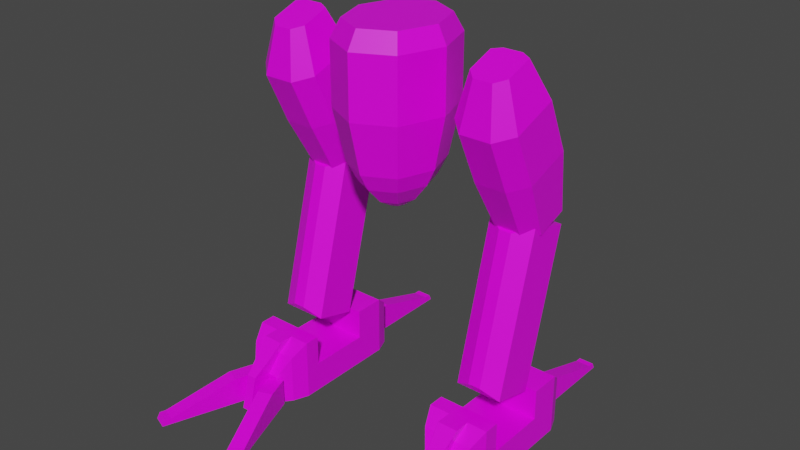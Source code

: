 # Source: mech_legs2.blend  (saved by Blender 2.92.15; exported with 4.5.12 LTS)
import bpy
from mathutils import Matrix  # noqa: F401  (used for matrix-valued properties, if any)

bpy.ops.wm.read_factory_settings(use_empty=True)
scene = bpy.context.scene
scene.name = 'Scene'

# ---- collections
col_legs8 = bpy.data.collections.new('legs8'); scene.collection.children.link(col_legs8)
col_frame = bpy.data.collections.new('Frame'); scene.collection.children.link(col_frame)

# ---- images (referenced by path relative to the original .blend; pixels are not part of the script)
import os
ASSET_DIR = os.environ.get("B2B_ASSET_DIR", "")  # directory of the original .blend (textures are referenced by path, not embedded)
HERE = os.path.dirname(os.path.abspath(__file__))  # packed textures are extracted next to this script under _unpacked/

def load_image(name, relpath, width, height, colorspace="sRGB"):
    """Load a texture the original file referenced (path relative to the .blend, or extracted next to this script)."""
    p = next((c for c in (os.path.join(HERE, relpath), os.path.join(ASSET_DIR, relpath)) if relpath and os.path.exists(c)), "")
    if p:
        img = bpy.data.images.load(p, check_existing=True)
        img.name = name
    else:  # same state as the original file: an image datablock whose file is absent (Cycles renders it pink)
        img = bpy.data.images.new(name, width, height)
        img.source = "FILE"
        img.filepath = "//" + (relpath or name)
    img.colorspace_settings.name = colorspace
    return img
img_palette4_gradient_png = load_image('palette4_gradient.png', 'palette4_gradient.png', 1024, 1024, 'sRGB')

# ---- materials (node trees are filled in below, after node groups)
mat_mat_hip = bpy.data.materials.new('mat_hip')
mat_mat_hip.alpha_threshold = 0.0
mat_mat_hip.use_backface_culling = True
mat_mat_hip.use_transparent_shadow = False
mat_mat_hip.line_color = (0.0, 0.0, 0.0, 1.0)
mat_mat_legup = bpy.data.materials.new('mat_legup')
mat_mat_legup.alpha_threshold = 0.0
mat_mat_legup.use_backface_culling = True
mat_mat_legup.use_transparent_shadow = False
mat_mat_legup.line_color = (0.0, 0.0, 0.0, 1.0)
mat_mat_leglow = bpy.data.materials.new('mat_leglow')
mat_mat_leglow.alpha_threshold = 0.0
mat_mat_leglow.use_backface_culling = True
mat_mat_leglow.use_transparent_shadow = False
mat_mat_leglow.line_color = (0.0, 0.0, 0.0, 1.0)
mat_mat_foot = bpy.data.materials.new('mat_foot')
mat_mat_foot.alpha_threshold = 0.0
mat_mat_foot.use_backface_culling = True
mat_mat_foot.use_transparent_shadow = False
mat_mat_foot.line_color = (0.0, 0.0, 0.0, 1.0)

# ---- material node trees
mat_mat_hip.use_nodes = True; mat_mat_hip.node_tree.nodes.clear()
_N = mat_mat_hip.node_tree.nodes; _L = mat_mat_hip.node_tree.links
n0 = _N.new('ShaderNodeOutputMaterial'); n0.name = 'Material Output'; n0.location = (300, 300)
n1 = _N.new('ShaderNodeBsdfPrincipled'); n1.name = 'Principled BSDF'; n1.location = (10, 300)
n1.distribution = 'GGX'
n1.subsurface_method = 'BURLEY'
n1.inputs[2].default_value = 0.4
n1.inputs[3].default_value = 1.45
n1.inputs[27].default_value = (0.0, 0.0, 0.0, 1.0)
n1.inputs[28].default_value = 1.0
n2 = _N.new('ShaderNodeTexImage'); n2.name = 'Image Texture.001'; n2.location = (-254, 300)
n2.image = img_palette4_gradient_png
n2.interpolation = 'Closest'
_L.new(n1.outputs[0], n0.inputs[0])
_L.new(n2.outputs[0], n1.inputs[0])
n0.is_active_output = True
mat_mat_legup.use_nodes = True; mat_mat_legup.node_tree.nodes.clear()
_N = mat_mat_legup.node_tree.nodes; _L = mat_mat_legup.node_tree.links
n0 = _N.new('ShaderNodeOutputMaterial'); n0.name = 'Material Output'; n0.location = (300, 300)
n1 = _N.new('ShaderNodeBsdfPrincipled'); n1.name = 'Principled BSDF'; n1.location = (10, 300)
n1.distribution = 'GGX'
n1.subsurface_method = 'BURLEY'
n1.inputs[2].default_value = 0.4
n1.inputs[3].default_value = 1.45
n1.inputs[27].default_value = (0.0, 0.0, 0.0, 1.0)
n1.inputs[28].default_value = 1.0
n2 = _N.new('ShaderNodeTexImage'); n2.name = 'Image Texture.001'; n2.location = (-254, 300)
n2.image = img_palette4_gradient_png
n2.interpolation = 'Closest'
_L.new(n1.outputs[0], n0.inputs[0])
_L.new(n2.outputs[0], n1.inputs[0])
n0.is_active_output = True
mat_mat_leglow.use_nodes = True; mat_mat_leglow.node_tree.nodes.clear()
_N = mat_mat_leglow.node_tree.nodes; _L = mat_mat_leglow.node_tree.links
n0 = _N.new('ShaderNodeOutputMaterial'); n0.name = 'Material Output'; n0.location = (300, 300)
n1 = _N.new('ShaderNodeBsdfPrincipled'); n1.name = 'Principled BSDF'; n1.location = (10, 300)
n1.distribution = 'GGX'
n1.subsurface_method = 'BURLEY'
n1.inputs[2].default_value = 0.4
n1.inputs[3].default_value = 1.45
n1.inputs[27].default_value = (0.0, 0.0, 0.0, 1.0)
n1.inputs[28].default_value = 1.0
n2 = _N.new('ShaderNodeTexImage'); n2.name = 'Image Texture.001'; n2.location = (-254, 300)
n2.image = img_palette4_gradient_png
n2.interpolation = 'Closest'
_L.new(n1.outputs[0], n0.inputs[0])
_L.new(n2.outputs[0], n1.inputs[0])
n0.is_active_output = True
mat_mat_foot.use_nodes = True; mat_mat_foot.node_tree.nodes.clear()
_N = mat_mat_foot.node_tree.nodes; _L = mat_mat_foot.node_tree.links
n0 = _N.new('ShaderNodeOutputMaterial'); n0.name = 'Material Output'; n0.location = (300, 300)
n1 = _N.new('ShaderNodeBsdfPrincipled'); n1.name = 'Principled BSDF'; n1.location = (10, 300)
n1.distribution = 'GGX'
n1.subsurface_method = 'BURLEY'
n1.inputs[2].default_value = 0.4
n1.inputs[3].default_value = 1.45
n1.inputs[27].default_value = (0.0, 0.0, 0.0, 1.0)
n1.inputs[28].default_value = 1.0
n2 = _N.new('ShaderNodeTexImage'); n2.name = 'Image Texture.001'; n2.location = (-254, 300)
n2.image = img_palette4_gradient_png
n2.interpolation = 'Closest'
_L.new(n1.outputs[0], n0.inputs[0])
_L.new(n2.outputs[0], n1.inputs[0])
n0.is_active_output = True

# ---- world
world_world = bpy.data.worlds.new('World'); scene.world = world_world
world_world.use_nodes = True; world_world.node_tree.nodes.clear()
_N = world_world.node_tree.nodes; _L = world_world.node_tree.links
n0 = _N.new('ShaderNodeOutputWorld'); n0.name = 'World Output'; n0.location = (300, 300)
n1 = _N.new('ShaderNodeBackground'); n1.name = 'Background'; n1.location = (10, 300)
n1.inputs[0].default_value = (0.05088, 0.05088, 0.05088, 1.0)
_L.new(n1.outputs[0], n0.inputs[0])
n0.is_active_output = True
world_world.color = (0.05088, 0.05088, 0.05088)
world_world.use_sun_shadow = False
world_world.sun_shadow_jitter_overblur = 0.0

# ---- meshes
me_root = bpy.data.meshes.new('root')
me_root.from_pydata([(8.568e-09, 0.118, 0.1448), (-0.09899, 0.06879, 0.1448), (-0.14, -0.05, 0.1448), (-0.09899, -0.1688, 0.1448), (2.081e-08, -0.218, 0.1448), (0.09899, -0.1688, 0.1448), (0.14, -0.05, 0.1448), (0.09899, 0.06879, 0.1448), (8.881e-09, 0.1516, 0.08875), (-0.1188, 0.09255, 0.08875), (-0.168, -0.05, 0.08875), (-0.1188, -0.1926, 0.08875), (2.357e-08, -0.2516, 0.08875), (0.1188, -0.1926, 0.08875), (0.168, -0.05, 0.08875), (0.1188, 0.09255, 0.08875), (-8.716e-08, 0.1516, -0.1072), (-0.1188, 0.09255, -0.1072), (-0.168, -0.05, -0.1072), (-0.1188, -0.1926, -0.1072), (-7.247e-08, -0.2516, -0.1072), (0.1188, -0.1926, -0.1072), (0.168, -0.05, -0.1072), (0.1188, 0.09255, -0.1072), (-1.326e-07, 0.1113, -0.2753), (-0.09504, 0.06404, -0.2753), (-0.1344, -0.05, -0.2753), (-0.09504, -0.164, -0.2753), (-1.208e-07, -0.2113, -0.2753), (0.09504, -0.164, -0.2753), (0.1344, -0.05, -0.2753), (0.09504, 0.06404, -0.2753), (-1.403e-07, 0.07902, -0.3312), (-0.07603, 0.04123, -0.3312), (-0.1075, -0.05, -0.3312), (-0.07603, -0.1412, -0.3312), (-1.309e-07, -0.179, -0.3312), (0.07603, -0.1412, -0.3312), (0.1075, -0.05, -0.3312), (0.07603, 0.04123, -0.3312), (-1.528e-07, 0.02741, -0.3873), (-0.04562, 0.00474, -0.3873), (-0.06451, -0.05, -0.3873), (-0.04562, -0.1047, -0.3873), (-1.471e-07, -0.1274, -0.3873), (0.04562, -0.1047, -0.3873), (0.06451, -0.05, -0.3873), (0.04562, 0.00474, -0.3873), (-1.784e-07, -0.01903, -0.4152), (-0.01825, -0.0281, -0.4152), (-0.0258, -0.05, -0.4152), (-0.01825, -0.0719, -0.4152), (-1.762e-07, -0.08097, -0.4152), (0.01825, -0.0719, -0.4152), (0.0258, -0.05, -0.4152), (0.01825, -0.0281, -0.4152), (0.38, -0.01061, 0.1079), (0.32, -0.01061, 0.1079), (0.29, -0.0247, 0.1028), (0.29, -0.1122, 0.0709), (0.32, -0.1404, 0.06064), (0.38, -0.1404, 0.06064), (0.41, -0.1122, 0.0709), (0.41, -0.0247, 0.1028), (0.4, 0.05265, -0.007436), (0.3, 0.05265, -0.007436), (0.25, 0.02916, -0.01599), (0.25, -0.1194, -0.07007), (0.3, -0.1664, -0.08717), (0.4, -0.1664, -0.08717), (0.45, -0.1194, -0.07007), (0.45, 0.02916, -0.01599), (0.4, 0.1284, -0.1735), (0.3, 0.1284, -0.1735), (0.25, 0.1049, -0.1821), (0.25, -0.04162, -0.2354), (0.3, -0.08861, -0.2525), (0.4, -0.08861, -0.2525), (0.45, -0.04162, -0.2354), (0.45, 0.1049, -0.1821), (0.39, 0.1734, -0.3785), (0.31, 0.1734, -0.3785), (0.27, 0.1546, -0.3854), (0.27, 0.05301, -0.4223), (0.31, 0.01542, -0.436), (0.39, 0.01542, -0.436), (0.43, 0.05301, -0.4223), (0.43, 0.1546, -0.3854), (0.425, 0.02811, -0.3956), (0.33, -0.007593, -0.4129), (0.37, 0.1856, -0.4647), (0.275, 0.1633, -0.4318), (0.425, 0.1633, -0.4318), (0.33, 0.1856, -0.4647), (0.37, -0.007593, -0.4129), (0.275, 0.02811, -0.3956), (0.425, -0.1065, -0.8978), (0.33, -0.1287, -0.865), (0.37, 0.06446, -0.9167), (0.275, 0.02876, -0.9341), (0.425, 0.02876, -0.9341), (0.33, 0.06446, -0.9167), (0.37, -0.1287, -0.865), (0.275, -0.1065, -0.8978), (0.25, 0.1494, -1.135), (0.45, 0.1494, -1.135), (0.25, 0.1494, -0.9352), (0.45, 0.1494, -0.9352), (0.25, -0.2006, -1.135), (0.45, -0.2006, -1.135), (0.25, -0.2006, -0.9352), (0.45, -0.2006, -0.9352), (0.27, 0.1994, -1.135), (0.43, 0.1994, -1.135), (0.27, 0.1994, -0.9752), (0.43, 0.1994, -0.9752), (0.27, -0.2506, -1.135), (0.43, -0.2506, -1.135), (0.27, -0.2506, -0.9752), (0.43, -0.2506, -0.9752), (0.25, 0.04937, -0.9352), (0.25, -0.1506, -0.9352), (0.45, -0.1506, -0.9352), (0.45, 0.04937, -0.9352), (0.45, 0.04937, -1.135), (0.45, -0.1506, -1.135), (0.25, -0.1506, -1.135), (0.25, 0.04937, -1.135), (0.302, -0.2899, -1.135), (0.398, -0.2899, -1.135), (0.302, -0.2899, -1.039), (0.398, -0.2899, -1.039), (0.3833, -0.2006, -0.9352), (0.3167, -0.2006, -0.9352), (0.3767, -0.2506, -0.9752), (0.3233, -0.2506, -0.9752), (0.334, -0.2899, -1.135), (0.366, -0.2899, -1.135), (0.366, -0.2899, -1.039), (0.334, -0.2899, -1.039), (0.3833, -0.2506, -0.9352), (0.3167, -0.2506, -0.9352), (0.3767, -0.2906, -0.9752), (0.3233, -0.2906, -0.9752), (0.334, -0.3806, -1.135), (0.366, -0.3806, -1.135), (0.366, -0.3506, -1.025), (0.334, -0.3506, -1.025), (0.25, 0.04937, -1.035), (0.25, -0.1506, -1.035), (0.45, 0.04937, -1.035), (0.45, -0.1506, -1.035), (0.375, 0.2, -1.135), (0.325, 0.2, -1.135), (0.375, 0.2, -1.045), (0.325, 0.2, -1.045), (0.5227, -0.564, -1.135), (0.4825, -0.5999, -1.115), (0.5295, -0.5828, -1.115), (0.5329, -0.5922, -1.135), (0.375, 0.28, -1.045), (0.486, -0.6093, -1.135), (0.4474, -0.3572, -1.135), (0.4474, -0.3572, -1.045), (0.4004, -0.3743, -1.045), (0.325, 0.28, -1.045), (0.325, 0.28, -1.135), (0.375, 0.53, -1.135), (0.325, 0.53, -1.135), (0.325, 0.52, -1.115), (0.375, 0.52, -1.115), (0.325, 0.5, -1.135), (0.325, 0.5, -1.115), (0.375, 0.5, -1.115), (0.375, 0.5, -1.135), (0.375, 0.28, -1.135), (0.5227, -0.564, -1.115), (0.4757, -0.5811, -1.115), (0.4757, -0.5811, -1.135), (0.4004, -0.3743, -1.135), (0.2243, -0.5811, -1.135), (0.1705, -0.5828, -1.115), (0.2175, -0.5999, -1.115), (0.214, -0.6093, -1.135), (0.1671, -0.5922, -1.135), (0.2996, -0.3743, -1.135), (0.2996, -0.3743, -1.045), (0.2526, -0.3572, -1.045), (0.2243, -0.5811, -1.115), (0.1773, -0.564, -1.115), (0.1773, -0.564, -1.135), (0.2526, -0.3572, -1.135), (0.2799, -0.2821, -1.135), (0.3269, -0.2992, -1.135), (0.2799, -0.2821, -1.045), (0.3269, -0.2992, -1.045), (0.4201, -0.2821, -1.045), (0.3731, -0.2992, -1.045), (0.4201, -0.2821, -1.135), (0.3731, -0.2992, -1.135), (-0.32, -0.01061, 0.1079), (-0.38, -0.01061, 0.1079), (-0.41, -0.0247, 0.1028), (-0.41, -0.1122, 0.0709), (-0.38, -0.1404, 0.06064), (-0.32, -0.1404, 0.06064), (-0.29, -0.1122, 0.0709), (-0.29, -0.0247, 0.1028), (-0.3, 0.05265, -0.007436), (-0.4, 0.05265, -0.007436), (-0.45, 0.02916, -0.01599), (-0.45, -0.1194, -0.07007), (-0.4, -0.1664, -0.08717), (-0.3, -0.1664, -0.08717), (-0.25, -0.1194, -0.07007), (-0.25, 0.02916, -0.01599), (-0.3, 0.1284, -0.1735), (-0.4, 0.1284, -0.1735), (-0.45, 0.1049, -0.1821), (-0.45, -0.04162, -0.2354), (-0.4, -0.08861, -0.2525), (-0.3, -0.08861, -0.2525), (-0.25, -0.04162, -0.2354), (-0.25, 0.1049, -0.1821), (-0.31, 0.1734, -0.3785), (-0.39, 0.1734, -0.3785), (-0.43, 0.1546, -0.3854), (-0.43, 0.05301, -0.4223), (-0.39, 0.01542, -0.436), (-0.31, 0.01542, -0.436), (-0.27, 0.05301, -0.4223), (-0.27, 0.1546, -0.3854), (-0.275, 0.02811, -0.3956), (-0.37, -0.007593, -0.4129), (-0.33, 0.1856, -0.4647), (-0.425, 0.1633, -0.4318), (-0.275, 0.1633, -0.4318), (-0.37, 0.1856, -0.4647), (-0.33, -0.007593, -0.4129), (-0.425, 0.02811, -0.3956), (-0.275, -0.1065, -0.8978), (-0.37, -0.1287, -0.865), (-0.33, 0.06446, -0.9167), (-0.425, 0.02876, -0.9341), (-0.275, 0.02876, -0.9341), (-0.37, 0.06446, -0.9167), (-0.33, -0.1287, -0.865), (-0.425, -0.1065, -0.8978), (-0.45, 0.1494, -1.135), (-0.25, 0.1494, -1.135), (-0.45, 0.1494, -0.9352), (-0.25, 0.1494, -0.9352), (-0.45, -0.2006, -1.135), (-0.25, -0.2006, -1.135), (-0.45, -0.2006, -0.9352), (-0.25, -0.2006, -0.9352), (-0.43, 0.1994, -1.135), (-0.27, 0.1994, -1.135), (-0.43, 0.1994, -0.9752), (-0.27, 0.1994, -0.9752), (-0.43, -0.2506, -1.135), (-0.27, -0.2506, -1.135), (-0.43, -0.2506, -0.9752), (-0.27, -0.2506, -0.9752), (-0.45, 0.04937, -0.9352), (-0.45, -0.1506, -0.9352), (-0.25, -0.1506, -0.9352), (-0.25, 0.04937, -0.9352), (-0.25, 0.04937, -1.135), (-0.25, -0.1506, -1.135), (-0.45, -0.1506, -1.135), (-0.45, 0.04937, -1.135), (-0.398, -0.2899, -1.135), (-0.302, -0.2899, -1.135), (-0.398, -0.2899, -1.039), (-0.302, -0.2899, -1.039), (-0.3167, -0.2006, -0.9352), (-0.3833, -0.2006, -0.9352), (-0.3233, -0.2506, -0.9752), (-0.3767, -0.2506, -0.9752), (-0.366, -0.2899, -1.135), (-0.334, -0.2899, -1.135), (-0.334, -0.2899, -1.039), (-0.366, -0.2899, -1.039), (-0.3167, -0.2506, -0.9352), (-0.3833, -0.2506, -0.9352), (-0.3233, -0.2906, -0.9752), (-0.3767, -0.2906, -0.9752), (-0.366, -0.3806, -1.135), (-0.334, -0.3806, -1.135), (-0.334, -0.3506, -1.025), (-0.366, -0.3506, -1.025), (-0.45, 0.04937, -1.035), (-0.45, -0.1506, -1.035), (-0.25, 0.04937, -1.035), (-0.25, -0.1506, -1.035), (-0.325, 0.2, -1.135), (-0.375, 0.2, -1.135), (-0.325, 0.2, -1.045), (-0.375, 0.2, -1.045), (-0.1773, -0.564, -1.135), (-0.2175, -0.5999, -1.115), (-0.1705, -0.5828, -1.115), (-0.1671, -0.5922, -1.135), (-0.325, 0.28, -1.045), (-0.214, -0.6093, -1.135), (-0.2526, -0.3572, -1.135), (-0.2526, -0.3572, -1.045), (-0.2996, -0.3743, -1.045), (-0.375, 0.28, -1.045), (-0.375, 0.28, -1.135), (-0.325, 0.53, -1.135), (-0.375, 0.53, -1.135), (-0.375, 0.52, -1.115), (-0.325, 0.52, -1.115), (-0.375, 0.5, -1.135), (-0.375, 0.5, -1.115), (-0.325, 0.5, -1.115), (-0.325, 0.5, -1.135), (-0.325, 0.28, -1.135), (-0.1773, -0.564, -1.115), (-0.2243, -0.5811, -1.115), (-0.2243, -0.5811, -1.135), (-0.2996, -0.3743, -1.135), (-0.4757, -0.5811, -1.135), (-0.5295, -0.5828, -1.115), (-0.4825, -0.5999, -1.115), (-0.486, -0.6093, -1.135), (-0.5329, -0.5922, -1.135), (-0.4004, -0.3743, -1.135), (-0.4004, -0.3743, -1.045), (-0.4474, -0.3572, -1.045), (-0.4757, -0.5811, -1.115), (-0.5227, -0.564, -1.115), (-0.5227, -0.564, -1.135), (-0.4474, -0.3572, -1.135), (-0.4201, -0.2821, -1.135), (-0.3731, -0.2992, -1.135), (-0.4201, -0.2821, -1.045), (-0.3731, -0.2992, -1.045), (-0.2799, -0.2821, -1.045), (-0.3269, -0.2992, -1.045), (-0.2799, -0.2821, -1.135), (-0.3269, -0.2992, -1.135)], [], [(1, 2, 3, 4, 5, 6, 7, 0), (11, 19, 20, 12), (0, 8, 9, 1), (7, 15, 8, 0), (5, 13, 14, 6), (3, 11, 12, 4), (1, 9, 10, 2), (6, 14, 15, 7), (4, 12, 13, 5), (2, 10, 11, 3), (23, 31, 24, 16), (9, 17, 18, 10), (14, 22, 23, 15), (12, 20, 21, 13), (10, 18, 19, 11), (8, 16, 17, 9), (15, 23, 16, 8), (13, 21, 22, 14), (28, 36, 37, 29), (21, 29, 30, 22), (19, 27, 28, 20), (17, 25, 26, 18), (22, 30, 31, 23), (20, 28, 29, 21), (18, 26, 27, 19), (16, 24, 25, 17), (38, 46, 47, 39), (26, 34, 35, 27), (24, 32, 33, 25), (31, 39, 32, 24), (29, 37, 38, 30), (27, 35, 36, 28), (25, 33, 34, 26), (30, 38, 39, 31), (45, 53, 54, 46), (36, 44, 45, 37), (34, 42, 43, 35), (32, 40, 41, 33), (39, 47, 40, 32), (37, 45, 46, 38), (35, 43, 44, 36), (33, 41, 42, 34), (49, 48, 55, 54, 53, 52, 51, 50), (43, 51, 52, 44), (41, 49, 50, 42), (46, 54, 55, 47), (44, 52, 53, 45), (42, 50, 51, 43), (40, 48, 49, 41), (47, 55, 48, 40), (57, 58, 59, 60, 61, 62, 63, 56), (71, 79, 72, 64), (62, 70, 71, 63), (60, 68, 69, 61), (58, 66, 67, 59), (56, 64, 65, 57), (63, 71, 64, 56), (61, 69, 70, 62), (59, 67, 68, 60), (57, 65, 66, 58), (76, 84, 85, 77), (69, 77, 78, 70), (67, 75, 76, 68), (65, 73, 74, 66), (70, 78, 79, 71), (68, 76, 77, 69), (66, 74, 75, 67), (64, 72, 73, 65), (81, 80, 87, 86, 85, 84, 83, 82), (74, 82, 83, 75), (72, 80, 81, 73), (79, 87, 80, 72), (77, 85, 86, 78), (75, 83, 84, 76), (73, 81, 82, 74), (78, 86, 87, 79), (97, 103, 96, 102), (90, 98, 101, 93), (95, 103, 97, 89), (93, 101, 99, 91), (89, 97, 102, 94), (89, 94, 88, 95), (91, 99, 103, 95), (92, 100, 98, 90), (94, 102, 96, 88), (88, 96, 100, 92), (88, 92, 91, 95), (92, 90, 93, 91), (103, 99, 100, 96), (99, 101, 98, 100), (125, 151, 122, 111, 109), (121, 149, 126, 108, 110), (107, 105, 113, 115), (104, 106, 114, 112), (135, 118, 130, 139), (109, 111, 119, 117), (110, 108, 116, 118), (133, 110, 118, 135), (106, 104, 127, 148, 120), (148, 127, 126, 149), (105, 107, 123, 150, 124), (124, 150, 151, 125), (137, 129, 131, 138), (117, 119, 131, 129), (118, 116, 128, 130), (116, 117, 129, 137, 136, 128), (128, 136, 139, 130), (138, 134, 142, 146), (151, 150, 148, 149), (123, 107, 106, 120), (127, 124, 125, 126), (104, 105, 124, 127), (111, 132, 134, 119), (139, 136, 144, 147), (119, 134, 138, 131), (133, 135, 143, 141), (105, 104, 112, 113), (114, 115, 113, 112), (126, 125, 109, 108), (122, 121, 110, 133, 132, 111), (108, 109, 117, 116), (106, 107, 115, 114), (144, 145, 146, 147), (140, 141, 143, 142), (142, 143, 147, 146), (137, 138, 146, 145), (134, 132, 140, 142), (132, 133, 141, 140), (136, 137, 145, 144), (135, 139, 147, 143), (149, 121, 122, 151), (148, 150, 123, 120), (154, 155, 153, 152), (164, 179, 178, 177), (162, 163, 176, 156), (162, 198, 196, 163), (179, 162, 156, 178), (161, 159, 158, 157), (154, 152, 175, 160), (156, 176, 158, 159), (176, 177, 157, 158), (164, 197, 199, 179), (177, 178, 161, 157), (153, 155, 165, 166), (179, 199, 198, 162), (186, 195, 194, 187), (173, 174, 167, 170), (152, 153, 166, 175), (172, 173, 170, 169), (171, 172, 169, 168), (167, 168, 169, 170), (175, 166, 171, 174), (155, 154, 160, 165), (166, 165, 172, 171), (160, 175, 174, 173), (174, 171, 168, 167), (165, 160, 173, 172), (178, 156, 159, 161), (163, 164, 177, 176), (187, 191, 190, 189), (185, 186, 188, 180), (185, 193, 195, 186), (191, 185, 180, 190), (184, 183, 182, 181), (180, 188, 182, 183), (188, 189, 181, 182), (187, 194, 192, 191), (189, 190, 184, 181), (191, 192, 193, 185), (190, 180, 183, 184), (186, 187, 189, 188), (195, 193, 192, 194), (196, 198, 199, 197), (163, 196, 197, 164), (201, 202, 203, 204, 205, 206, 207, 200), (215, 223, 216, 208), (206, 214, 215, 207), (204, 212, 213, 205), (202, 210, 211, 203), (200, 208, 209, 201), (207, 215, 208, 200), (205, 213, 214, 206), (203, 211, 212, 204), (201, 209, 210, 202), (220, 228, 229, 221), (213, 221, 222, 214), (211, 219, 220, 212), (209, 217, 218, 210), (214, 222, 223, 215), (212, 220, 221, 213), (210, 218, 219, 211), (208, 216, 217, 209), (225, 224, 231, 230, 229, 228, 227, 226), (218, 226, 227, 219), (216, 224, 225, 217), (223, 231, 224, 216), (221, 229, 230, 222), (219, 227, 228, 220), (217, 225, 226, 218), (222, 230, 231, 223), (241, 247, 240, 246), (234, 242, 245, 237), (239, 247, 241, 233), (237, 245, 243, 235), (233, 241, 246, 238), (233, 238, 232, 239), (235, 243, 247, 239), (236, 244, 242, 234), (238, 246, 240, 232), (232, 240, 244, 236), (232, 236, 235, 239), (236, 234, 237, 235), (247, 243, 244, 240), (243, 245, 242, 244), (269, 295, 266, 255, 253), (265, 293, 270, 252, 254), (251, 249, 257, 259), (248, 250, 258, 256), (279, 262, 274, 283), (253, 255, 263, 261), (254, 252, 260, 262), (277, 254, 262, 279), (250, 248, 271, 292, 264), (292, 271, 270, 293), (249, 251, 267, 294, 268), (268, 294, 295, 269), (281, 273, 275, 282), (261, 263, 275, 273), (262, 260, 272, 274), (260, 261, 273, 281, 280, 272), (272, 280, 283, 274), (282, 278, 286, 290), (295, 294, 292, 293), (267, 251, 250, 264), (271, 268, 269, 270), (248, 249, 268, 271), (255, 276, 278, 263), (283, 280, 288, 291), (263, 278, 282, 275), (277, 279, 287, 285), (249, 248, 256, 257), (258, 259, 257, 256), (270, 269, 253, 252), (266, 265, 254, 277, 276, 255), (252, 253, 261, 260), (250, 251, 259, 258), (288, 289, 290, 291), (284, 285, 287, 286), (286, 287, 291, 290), (281, 282, 290, 289), (278, 276, 284, 286), (276, 277, 285, 284), (280, 281, 289, 288), (279, 283, 291, 287), (293, 265, 266, 295), (292, 294, 267, 264), (298, 299, 297, 296), (308, 323, 322, 321), (306, 307, 320, 300), (306, 342, 340, 307), (323, 306, 300, 322), (305, 303, 302, 301), (298, 296, 319, 304), (300, 320, 302, 303), (320, 321, 301, 302), (308, 341, 343, 323), (321, 322, 305, 301), (297, 299, 309, 310), (323, 343, 342, 306), (330, 339, 338, 331), (317, 318, 311, 314), (296, 297, 310, 319), (316, 317, 314, 313), (315, 316, 313, 312), (311, 312, 313, 314), (319, 310, 315, 318), (299, 298, 304, 309), (310, 309, 316, 315), (304, 319, 318, 317), (318, 315, 312, 311), (309, 304, 317, 316), (322, 300, 303, 305), (307, 308, 321, 320), (331, 335, 334, 333), (329, 330, 332, 324), (329, 337, 339, 330), (335, 329, 324, 334), (328, 327, 326, 325), (324, 332, 326, 327), (332, 333, 325, 326), (331, 338, 336, 335), (333, 334, 328, 325), (335, 336, 337, 329), (334, 324, 327, 328), (330, 331, 333, 332), (339, 337, 336, 338), (340, 342, 343, 341), (307, 340, 341, 308)])
me_root.polygons.foreach_set('material_index', [0, 0, 0, 0, 0, 0, 0, 0, 0, 0, 0, 0, 0, 0, 0, 0, 0, 0, 0, 0, 0, 0, 0, 0, 0, 0, 0, 0, 0, 0, 0, 0, 0, 0, 0, 0, 0, 0, 0, 0, 0, 0, 0, 0, 0, 0, 0, 0, 0, 0, 1, 1, 1, 1, 1, 1, 1, 1, 1, 1, 1, 1, 1, 1, 1, 1, 1, 1, 1, 1, 1, 1, 1, 1, 1, 1, 2, 2, 2, 2, 2, 2, 2, 2, 2, 2, 2, 2, 2, 2, 3, 3, 3, 3, 3, 3, 3, 3, 3, 3, 3, 3, 3, 3, 3, 3, 3, 3, 3, 3, 3, 3, 3, 3, 3, 3, 3, 3, 3, 3, 3, 3, 3, 3, 3, 3, 3, 3, 3, 3, 3, 3, 3, 3, 3, 3, 3, 3, 3, 3, 3, 3, 3, 3, 3, 3, 3, 3, 3, 3, 3, 3, 3, 3, 3, 3, 3, 3, 3, 3, 3, 3, 3, 3, 3, 3, 3, 3, 3, 3, 3, 3, 3, 3, 1, 1, 1, 1, 1, 1, 1, 1, 1, 1, 1, 1, 1, 1, 1, 1, 1, 1, 1, 1, 1, 1, 1, 1, 1, 1, 2, 2, 2, 2, 2, 2, 2, 2, 2, 2, 2, 2, 2, 2, 3, 3, 3, 3, 3, 3, 3, 3, 3, 3, 3, 3, 3, 3, 3, 3, 3, 3, 3, 3, 3, 3, 3, 3, 3, 3, 3, 3, 3, 3, 3, 3, 3, 3, 3, 3, 3, 3, 3, 3, 3, 3, 3, 3, 3, 3, 3, 3, 3, 3, 3, 3, 3, 3, 3, 3, 3, 3, 3, 3, 3, 3, 3, 3, 3, 3, 3, 3, 3, 3, 3, 3, 3, 3, 3, 3, 3, 3, 3, 3, 3, 3, 3, 3])
_uv = me_root.uv_layers.new(name='UVMap')
_uv.uv.foreach_set('vector', [0.6218, 0.27, 0.5541, 0.1836, 0.5541, 0.07394, 0.6218, 0.005149, 0.7175, 0.01755, 0.7852, 0.1039, 0.7852, 0.2136, 0.7175, 0.2824, 0.4884, 0.6158, 0.3173, 0.6158, 0.3173, 0.5, 0.4884, 0.5, 0.5438, 0.9818, 0.4884, 0.9949, 0.4884, 0.8791, 0.5438, 0.8853, 0.5438, 0.1147, 0.4884, 0.1209, 0.4884, 0.00515, 0.5438, 0.0182, 0.5424, 0.3702, 0.4884, 0.3842, 0.4884, 0.2526, 0.5424, 0.2605, 0.5438, 0.6095, 0.4884, 0.6158, 0.4884, 0.5, 0.5438, 0.5131, 0.5424, 0.8651, 0.4884, 0.8791, 0.4884, 0.7474, 0.5424, 0.7554, 0.5424, 0.2446, 0.4884, 0.2526, 0.4884, 0.1209, 0.5424, 0.1349, 0.5438, 0.4869, 0.4884, 0.5, 0.4884, 0.3842, 0.5438, 0.3905, 0.5424, 0.7395, 0.4884, 0.7474, 0.4884, 0.6158, 0.5424, 0.6298, 0.3173, 0.1209, 0.1673, 0.1134, 0.1673, 0.02081, 0.3173, 0.005149, 0.4884, 0.8791, 0.3173, 0.8791, 0.3173, 0.7474, 0.4884, 0.7474, 0.4884, 0.2526, 0.3173, 0.2526, 0.3173, 0.1209, 0.4884, 0.1209, 0.4884, 0.5, 0.3173, 0.5, 0.3173, 0.3842, 0.4884, 0.3842, 0.4884, 0.7474, 0.3173, 0.7474, 0.3173, 0.6158, 0.4884, 0.6158, 0.4884, 0.9949, 0.3173, 0.9949, 0.3173, 0.8791, 0.4884, 0.8791, 0.4884, 0.1209, 0.3173, 0.1209, 0.3173, 0.005149, 0.4884, 0.00515, 0.4884, 0.3842, 0.3173, 0.3842, 0.3173, 0.2526, 0.4884, 0.2526, 0.1673, 0.4843, 0.1123, 0.4718, 0.1123, 0.3977, 0.1673, 0.3917, 0.3173, 0.3842, 0.168, 0.3674, 0.168, 0.2621, 0.3173, 0.2526, 0.3173, 0.6158, 0.1673, 0.6083, 0.1673, 0.5157, 0.3173, 0.5, 0.3173, 0.8791, 0.168, 0.8623, 0.168, 0.757, 0.3173, 0.7474, 0.3173, 0.2526, 0.168, 0.243, 0.168, 0.1377, 0.3173, 0.1209, 0.3173, 0.5, 0.1673, 0.4843, 0.1673, 0.3917, 0.3173, 0.3842, 0.3173, 0.7474, 0.168, 0.7379, 0.168, 0.6325, 0.3173, 0.6158, 0.3173, 0.9949, 0.1673, 0.9792, 0.1673, 0.8866, 0.3173, 0.8791, 0.1144, 0.2353, 0.05396, 0.2231, 0.05396, 0.1726, 0.1144, 0.1511, 0.168, 0.7379, 0.1144, 0.7302, 0.1144, 0.646, 0.168, 0.6325, 0.1673, 0.9792, 0.1123, 0.9667, 0.1123, 0.8925, 0.1673, 0.8866, 0.1673, 0.1134, 0.1123, 0.1075, 0.1123, 0.03335, 0.1673, 0.02081, 0.168, 0.3674, 0.1144, 0.354, 0.1144, 0.2698, 0.168, 0.2621, 0.1673, 0.6083, 0.1123, 0.6023, 0.1123, 0.5282, 0.1673, 0.5157, 0.168, 0.8623, 0.1144, 0.8489, 0.1144, 0.7646, 0.168, 0.757, 0.168, 0.243, 0.1144, 0.2353, 0.1144, 0.1511, 0.168, 0.1377, 0.05396, 0.3326, 0.01375, 0.3133, 0.01375, 0.2931, 0.05396, 0.282, 0.1123, 0.4718, 0.04891, 0.4518, 0.04891, 0.4073, 0.1123, 0.3977, 0.1144, 0.7302, 0.05396, 0.718, 0.05396, 0.6674, 0.1144, 0.646, 0.1123, 0.9667, 0.04891, 0.9466, 0.04891, 0.9021, 0.1123, 0.8925, 0.1123, 0.1075, 0.04892, 0.09786, 0.04892, 0.0534, 0.1123, 0.03335, 0.1144, 0.354, 0.05396, 0.3326, 0.05396, 0.282, 0.1144, 0.2698, 0.1123, 0.6023, 0.04891, 0.5927, 0.04891, 0.5482, 0.1123, 0.5282, 0.1144, 0.8489, 0.05396, 0.8274, 0.05396, 0.7769, 0.1144, 0.7646, 0.5843, 0.3415, 0.5666, 0.3438, 0.5541, 0.3311, 0.5541, 0.3109, 0.5666, 0.295, 0.5843, 0.2927, 0.5967, 0.3054, 0.5967, 0.3256, 0.04891, 0.5927, 0.00515, 0.5841, 0.00515, 0.5663, 0.04891, 0.5482, 0.05396, 0.8274, 0.01375, 0.8081, 0.01375, 0.7879, 0.05396, 0.7769, 0.05396, 0.2231, 0.01375, 0.2121, 0.01375, 0.1919, 0.05396, 0.1726, 0.04891, 0.4518, 0.00515, 0.4337, 0.00515, 0.4159, 0.04891, 0.4073, 0.05396, 0.718, 0.01375, 0.7069, 0.01375, 0.6867, 0.05396, 0.6674, 0.04891, 0.9466, 0.005149, 0.9286, 0.005149, 0.9108, 0.04891, 0.9021, 0.04892, 0.09786, 0.00515, 0.08923, 0.00515, 0.07144, 0.04892, 0.0534, 0.7358, 0.2615, 0.755, 0.2231, 0.8742, 0.2231, 0.9126, 0.2615, 0.9126, 0.3383, 0.8742, 0.3767, 0.755, 0.3767, 0.7358, 0.3383, 0.2188, 0.006083, 0.4525, 0.006185, 0.455, 0.0777, 0.2213, 0.0776, 0.04019, 0.8753, 0.2062, 0.7875, 0.2269, 0.9889, 0.05236, 0.9939, 0.006083, 0.5971, 0.1979, 0.5693, 0.1994, 0.6973, 0.006966, 0.6739, 0.0441, 0.2761, 0.2187, 0.2771, 0.2027, 0.4789, 0.03467, 0.3949, 0.05291, 0.1031, 0.2213, 0.0776, 0.2212, 0.2056, 0.05287, 0.1799, 0.05038, 0.05204, 0.2188, 0.006083, 0.2213, 0.0776, 0.05187, 0.09495, 0.01635, 0.7611, 0.1994, 0.6973, 0.2062, 0.7875, 0.02045, 0.8152, 0.01632, 0.4555, 0.2027, 0.4789, 0.1979, 0.5693, 0.01346, 0.5097, 0.05183, 0.1881, 0.2212, 0.2056, 0.2187, 0.2771, 0.0503, 0.231, 0.4318, 0.5666, 0.7019, 0.5763, 0.7031, 0.6787, 0.4333, 0.6946, 0.1994, 0.6973, 0.4333, 0.6946, 0.4401, 0.7848, 0.2062, 0.7875, 0.2027, 0.4789, 0.4366, 0.4762, 0.4318, 0.5666, 0.1979, 0.5693, 0.2212, 0.2056, 0.4549, 0.2057, 0.4524, 0.2772, 0.2187, 0.2771, 0.2062, 0.7875, 0.4401, 0.7848, 0.4605, 0.9834, 0.2269, 0.9889, 0.1979, 0.5693, 0.4318, 0.5666, 0.4333, 0.6946, 0.1994, 0.6973, 0.2187, 0.2771, 0.4524, 0.2772, 0.4366, 0.4762, 0.2027, 0.4789, 0.2213, 0.0776, 0.455, 0.0777, 0.4549, 0.2057, 0.2212, 0.2056, 0.951, 0.05729, 0.951, 0.1597, 0.9254, 0.2109, 0.787, 0.2109, 0.7358, 0.1597, 0.7358, 0.05729, 0.787, 0.006083, 0.9254, 0.006083, 0.4524, 0.2772, 0.7167, 0.3275, 0.7057, 0.4655, 0.4366, 0.4762, 0.455, 0.0777, 0.7236, 0.09062, 0.7236, 0.193, 0.4549, 0.2057, 0.4525, 0.006185, 0.7216, 0.006666, 0.7235, 0.06388, 0.455, 0.0777, 0.4333, 0.6946, 0.7036, 0.6968, 0.709, 0.769, 0.4401, 0.7848, 0.4366, 0.4762, 0.7058, 0.4858, 0.702, 0.5582, 0.4318, 0.5666, 0.4549, 0.2057, 0.7235, 0.2198, 0.7214, 0.277, 0.4524, 0.2772, 0.4401, 0.7848, 0.7095, 0.7894, 0.7236, 0.9271, 0.4605, 0.9834, 0.7044, 0.07868, 0.7568, 0.006111, 0.7568, 0.204, 0.7044, 0.1315, 0.6579, 0.7291, 0.04042, 0.7291, 0.04042, 0.6763, 0.6579, 0.6763, 0.6922, 0.4089, 0.006111, 0.4089, 0.04042, 0.3263, 0.6579, 0.3263, 0.6579, 0.6763, 0.04042, 0.6763, 0.006111, 0.5936, 0.6922, 0.5936, 0.6579, 0.3263, 0.04042, 0.3263, 0.04042, 0.2735, 0.6579, 0.2735, 0.7044, 0.3416, 0.7044, 0.2888, 0.7568, 0.2162, 0.7568, 0.4142, 0.6922, 0.5936, 0.006111, 0.5936, 0.006111, 0.4089, 0.6922, 0.4089, 0.6922, 0.8117, 0.006111, 0.8117, 0.04042, 0.7291, 0.6579, 0.7291, 0.6579, 0.2735, 0.04042, 0.2735, 0.006111, 0.1908, 0.6922, 0.1908, 0.6922, 0.1908, 0.006111, 0.1908, 0.006111, 0.006111, 0.6922, 0.006111, 0.7568, 0.2162, 0.9415, 0.2162, 0.9415, 0.4142, 0.7568, 0.4142, 0.9415, 0.2162, 0.9939, 0.2888, 0.9939, 0.3416, 0.9415, 0.4142, 0.7568, 0.006111, 0.9415, 0.006111, 0.9415, 0.204, 0.7568, 0.204, 0.9415, 0.006111, 0.9939, 0.07868, 0.9939, 0.1315, 0.9415, 0.204, 0.7419, 0.139, 0.6599, 0.139, 0.5779, 0.139, 0.5779, 0.09796, 0.7419, 0.09796, 0.5534, 0.139, 0.4714, 0.139, 0.3894, 0.139, 0.3894, 0.09796, 0.5534, 0.09796, 0.5779, 0.385, 0.7419, 0.385, 0.7419, 0.4292, 0.6107, 0.4292, 0.3894, 0.385, 0.5534, 0.385, 0.5206, 0.4292, 0.3894, 0.4292, 0.8257, 0.1803, 0.7799, 0.1854, 0.7941, 0.1199, 0.8195, 0.1122, 0.7419, 0.09796, 0.5779, 0.09796, 0.6107, 0.05379, 0.7419, 0.05379, 0.5534, 0.09796, 0.3894, 0.09796, 0.3894, 0.05379, 0.5206, 0.05379, 0.8212, 0.235, 0.767, 0.2385, 0.7799, 0.1854, 0.8257, 0.1803, 0.5534, 0.385, 0.3894, 0.385, 0.3894, 0.303, 0.4714, 0.303, 0.5534, 0.303, 0.4714, 0.303, 0.3894, 0.303, 0.3894, 0.139, 0.4714, 0.139, 0.7419, 0.385, 0.5779, 0.385, 0.5779, 0.303, 0.6599, 0.303, 0.7419, 0.303, 0.7419, 0.303, 0.6599, 0.303, 0.6599, 0.139, 0.7419, 0.139, 0.9628, 0.0387, 0.9859, 0.04759, 0.9589, 0.1203, 0.9334, 0.1129, 0.7419, 0.05379, 0.6107, 0.05379, 0.6632, 0.01226, 0.7419, 0.01226, 0.5206, 0.05379, 0.3894, 0.05379, 0.3894, 0.01226, 0.4681, 0.01226, 0.02866, 0.5125, 0.1599, 0.5125, 0.1336, 0.5447, 0.1074, 0.5447, 0.08115, 0.5447, 0.05491, 0.5447, 0.7665, 0.04654, 0.7909, 0.03734, 0.8195, 0.1122, 0.7941, 0.1199, 0.9334, 0.1129, 0.9273, 0.1805, 0.8998, 0.1582, 0.888, 0.09946, 0.3648, 0.1763, 0.3648, 0.3403, 0.2008, 0.3403, 0.2008, 0.1763, 0.3648, 0.4223, 0.3648, 0.5043, 0.2008, 0.5043, 0.2008, 0.4223, 0.01226, 0.2665, 0.1763, 0.2665, 0.1763, 0.4305, 0.01226, 0.4305, 0.01226, 0.1845, 0.1763, 0.1845, 0.1763, 0.2665, 0.01226, 0.2665, 0.9859, 0.2392, 0.9315, 0.2355, 0.9273, 0.1805, 0.9731, 0.1858, 0.8195, 0.1122, 0.7909, 0.03734, 0.8638, 0.01226, 0.865, 0.09851, 0.9731, 0.1858, 0.9273, 0.1805, 0.9334, 0.1129, 0.9589, 0.1203, 0.8212, 0.235, 0.8257, 0.1803, 0.8533, 0.1584, 0.8489, 0.2064, 0.1763, 0.1845, 0.01226, 0.1845, 0.02866, 0.1435, 0.1599, 0.1435, 0.02866, 0.01226, 0.1599, 0.01226, 0.1599, 0.1435, 0.02866, 0.1435, 0.01226, 0.4305, 0.1763, 0.4305, 0.1763, 0.4715, 0.01226, 0.4715, 0.3648, 0.09428, 0.2008, 0.09428, 0.2008, 0.05327, 0.2555, 0.05327, 0.3102, 0.05327, 0.3648, 0.05327, 0.01226, 0.4715, 0.1763, 0.4715, 0.1599, 0.5125, 0.02866, 0.5125, 0.2008, 0.5043, 0.3648, 0.5043, 0.3484, 0.5569, 0.2172, 0.5569, 0.8638, 0.01226, 0.8905, 0.01252, 0.888, 0.09946, 0.865, 0.09851, 0.9037, 0.2066, 0.8489, 0.2064, 0.8533, 0.1584, 0.8998, 0.1582, 0.8998, 0.1582, 0.8533, 0.1584, 0.865, 0.09851, 0.888, 0.09946, 0.9628, 0.0387, 0.9334, 0.1129, 0.888, 0.09946, 0.8905, 0.01252, 0.9273, 0.1805, 0.9315, 0.2355, 0.9037, 0.2066, 0.8998, 0.1582, 0.3102, 0.05327, 0.2555, 0.05327, 0.2555, 0.01226, 0.3102, 0.01226, 0.08115, 0.5447, 0.1074, 0.5447, 0.1074, 0.6192, 0.08115, 0.6192, 0.8257, 0.1803, 0.8195, 0.1122, 0.865, 0.09851, 0.8533, 0.1584, 0.2008, 0.1763, 0.2008, 0.09428, 0.3648, 0.09428, 0.3648, 0.1763, 0.2008, 0.3403, 0.3648, 0.3403, 0.3648, 0.4223, 0.2008, 0.4223, 0.4632, 0.4537, 0.5042, 0.4537, 0.5042, 0.5275, 0.4632, 0.5275, 0.1517, 0.8323, 0.1517, 0.7585, 0.3321, 0.7585, 0.3321, 0.7749, 0.1517, 0.7175, 0.1517, 0.6437, 0.3321, 0.7011, 0.3321, 0.7175, 0.1517, 0.7175, 0.08607, 0.7175, 0.08607, 0.6437, 0.1517, 0.6437, 0.1517, 0.7585, 0.1517, 0.7175, 0.3321, 0.7175, 0.3321, 0.7585, 0.8157, 0.4537, 0.8567, 0.4537, 0.8567, 0.472, 0.8157, 0.472, 0.3894, 0.5275, 0.4632, 0.5275, 0.4632, 0.5931, 0.3894, 0.5931, 0.3321, 0.7175, 0.3321, 0.7011, 0.3485, 0.7011, 0.3567, 0.7175, 0.8567, 0.4884, 0.8157, 0.4884, 0.8157, 0.472, 0.8567, 0.472, 0.1517, 0.8323, 0.08607, 0.8323, 0.08607, 0.7585, 0.1517, 0.7585, 0.3321, 0.7749, 0.3321, 0.7585, 0.3567, 0.7585, 0.3485, 0.7749, 0.5042, 0.5275, 0.578, 0.5275, 0.578, 0.5931, 0.5042, 0.5931, 0.1517, 0.7585, 0.08607, 0.7585, 0.08607, 0.7175, 0.1517, 0.7175, 0.9222, 0.6778, 0.9222, 0.7434, 0.8812, 0.7434, 0.8812, 0.6778, 0.4468, 0.7736, 0.4632, 0.7736, 0.4632, 0.7982, 0.4468, 0.79, 0.4632, 0.5275, 0.5042, 0.5275, 0.5042, 0.5931, 0.4632, 0.5931, 0.9467, 0.7086, 0.9877, 0.7086, 0.9877, 0.7251, 0.9467, 0.7251, 0.5042, 0.7736, 0.5206, 0.7735, 0.5206, 0.79, 0.5042, 0.7982, 0.9877, 0.7434, 0.9467, 0.7434, 0.9467, 0.7251, 0.9877, 0.7251, 0.4632, 0.5931, 0.5042, 0.5931, 0.5042, 0.7736, 0.4632, 0.7736, 0.9467, 0.4537, 0.9877, 0.4537, 0.9877, 0.5193, 0.9467, 0.5193, 0.5042, 0.5931, 0.578, 0.5931, 0.5206, 0.7735, 0.5042, 0.7736, 0.3894, 0.5931, 0.4632, 0.5931, 0.4632, 0.7736, 0.4468, 0.7736, 0.4632, 0.7736, 0.5042, 0.7736, 0.5042, 0.7982, 0.4632, 0.7982, 0.9467, 0.5193, 0.9877, 0.5193, 0.9877, 0.7086, 0.9467, 0.7086, 0.3321, 0.7585, 0.3321, 0.7175, 0.3567, 0.7175, 0.3567, 0.7585, 0.8567, 0.6778, 0.8157, 0.6778, 0.8157, 0.4884, 0.8567, 0.4884, 0.7912, 0.6587, 0.7173, 0.6587, 0.7173, 0.4783, 0.7337, 0.4783, 0.6763, 0.6587, 0.6025, 0.6587, 0.6599, 0.4783, 0.6763, 0.4783, 0.6763, 0.6587, 0.6763, 0.7243, 0.6025, 0.7243, 0.6025, 0.6587, 0.7173, 0.6587, 0.6763, 0.6587, 0.6763, 0.4783, 0.7173, 0.4783, 0.8812, 0.4537, 0.9222, 0.4537, 0.9222, 0.472, 0.8812, 0.472, 0.6763, 0.4783, 0.6599, 0.4783, 0.6599, 0.4619, 0.6763, 0.4537, 0.9222, 0.4884, 0.8812, 0.4884, 0.8812, 0.472, 0.9222, 0.472, 0.7912, 0.6587, 0.7912, 0.7243, 0.7173, 0.7243, 0.7173, 0.6587, 0.7337, 0.4783, 0.7173, 0.4783, 0.7173, 0.4537, 0.7337, 0.4619, 0.7173, 0.6587, 0.7173, 0.7243, 0.6763, 0.7243, 0.6763, 0.6587, 0.7173, 0.4783, 0.6763, 0.4783, 0.6763, 0.4537, 0.7173, 0.4537, 0.9222, 0.6778, 0.8812, 0.6778, 0.8812, 0.4884, 0.9222, 0.4884, 0.6763, 0.7982, 0.6763, 0.7243, 0.7173, 0.7243, 0.7173, 0.7982, 0.01226, 0.7175, 0.08607, 0.7175, 0.08607, 0.7585, 0.01226, 0.7585, 0.8567, 0.6778, 0.8567, 0.7434, 0.8157, 0.7434, 0.8157, 0.6778, 0.7358, 0.2615, 0.755, 0.2231, 0.8742, 0.2231, 0.9126, 0.2615, 0.9126, 0.3383, 0.8742, 0.3767, 0.755, 0.3767, 0.7358, 0.3383, 0.2188, 0.006083, 0.4525, 0.006185, 0.455, 0.0777, 0.2213, 0.0776, 0.04019, 0.8753, 0.2062, 0.7875, 0.2269, 0.9889, 0.05236, 0.9939, 0.006083, 0.5971, 0.1979, 0.5693, 0.1994, 0.6973, 0.006966, 0.6739, 0.0441, 0.2761, 0.2187, 0.2771, 0.2027, 0.4789, 0.03467, 0.3949, 0.05291, 0.1031, 0.2213, 0.0776, 0.2212, 0.2056, 0.05287, 0.1799, 0.05038, 0.05204, 0.2188, 0.006083, 0.2213, 0.0776, 0.05187, 0.09495, 0.01635, 0.7611, 0.1994, 0.6973, 0.2062, 0.7875, 0.02045, 0.8152, 0.01632, 0.4555, 0.2027, 0.4789, 0.1979, 0.5693, 0.01346, 0.5097, 0.05183, 0.1881, 0.2212, 0.2056, 0.2187, 0.2771, 0.0503, 0.231, 0.4318, 0.5666, 0.7019, 0.5763, 0.7031, 0.6787, 0.4333, 0.6946, 0.1994, 0.6973, 0.4333, 0.6946, 0.4401, 0.7848, 0.2062, 0.7875, 0.2027, 0.4789, 0.4366, 0.4762, 0.4318, 0.5666, 0.1979, 0.5693, 0.2212, 0.2056, 0.4549, 0.2057, 0.4524, 0.2772, 0.2187, 0.2771, 0.2062, 0.7875, 0.4401, 0.7848, 0.4605, 0.9834, 0.2269, 0.9889, 0.1979, 0.5693, 0.4318, 0.5666, 0.4333, 0.6946, 0.1994, 0.6973, 0.2187, 0.2771, 0.4524, 0.2772, 0.4366, 0.4762, 0.2027, 0.4789, 0.2213, 0.0776, 0.455, 0.0777, 0.4549, 0.2057, 0.2212, 0.2056, 0.951, 0.05729, 0.951, 0.1597, 0.9254, 0.2109, 0.787, 0.2109, 0.7358, 0.1597, 0.7358, 0.05729, 0.787, 0.006083, 0.9254, 0.006083, 0.4524, 0.2772, 0.7167, 0.3275, 0.7057, 0.4655, 0.4366, 0.4762, 0.455, 0.0777, 0.7236, 0.09062, 0.7236, 0.193, 0.4549, 0.2057, 0.4525, 0.006185, 0.7216, 0.006666, 0.7235, 0.06388, 0.455, 0.0777, 0.4333, 0.6946, 0.7036, 0.6968, 0.709, 0.769, 0.4401, 0.7848, 0.4366, 0.4762, 0.7058, 0.4858, 0.702, 0.5582, 0.4318, 0.5666, 0.4549, 0.2057, 0.7235, 0.2198, 0.7214, 0.277, 0.4524, 0.2772, 0.4401, 0.7848, 0.7095, 0.7894, 0.7236, 0.9271, 0.4605, 0.9834, 0.7044, 0.07868, 0.7568, 0.006111, 0.7568, 0.204, 0.7044, 0.1315, 0.6579, 0.7291, 0.04042, 0.7291, 0.04042, 0.6763, 0.6579, 0.6763, 0.6922, 0.4089, 0.006111, 0.4089, 0.04042, 0.3263, 0.6579, 0.3263, 0.6579, 0.6763, 0.04042, 0.6763, 0.006111, 0.5936, 0.6922, 0.5936, 0.6579, 0.3263, 0.04042, 0.3263, 0.04042, 0.2735, 0.6579, 0.2735, 0.7044, 0.3416, 0.7044, 0.2888, 0.7568, 0.2162, 0.7568, 0.4142, 0.6922, 0.5936, 0.006111, 0.5936, 0.006111, 0.4089, 0.6922, 0.4089, 0.6922, 0.8117, 0.006111, 0.8117, 0.04042, 0.7291, 0.6579, 0.7291, 0.6579, 0.2735, 0.04042, 0.2735, 0.006111, 0.1908, 0.6922, 0.1908, 0.6922, 0.1908, 0.006111, 0.1908, 0.006111, 0.006111, 0.6922, 0.006111, 0.7568, 0.2162, 0.9415, 0.2162, 0.9415, 0.4142, 0.7568, 0.4142, 0.9415, 0.2162, 0.9939, 0.2888, 0.9939, 0.3416, 0.9415, 0.4142, 0.7568, 0.006111, 0.9415, 0.006111, 0.9415, 0.204, 0.7568, 0.204, 0.9415, 0.006111, 0.9939, 0.07868, 0.9939, 0.1315, 0.9415, 0.204, 0.7419, 0.139, 0.6599, 0.139, 0.5779, 0.139, 0.5779, 0.09796, 0.7419, 0.09796, 0.5534, 0.139, 0.4714, 0.139, 0.3894, 0.139, 0.3894, 0.09796, 0.5534, 0.09796, 0.5779, 0.385, 0.7419, 0.385, 0.7419, 0.4292, 0.6107, 0.4292, 0.3894, 0.385, 0.5534, 0.385, 0.5206, 0.4292, 0.3894, 0.4292, 0.8257, 0.1803, 0.7799, 0.1854, 0.7941, 0.1199, 0.8195, 0.1122, 0.7419, 0.09796, 0.5779, 0.09796, 0.6107, 0.05379, 0.7419, 0.05379, 0.5534, 0.09796, 0.3894, 0.09796, 0.3894, 0.05379, 0.5206, 0.05379, 0.8212, 0.235, 0.767, 0.2385, 0.7799, 0.1854, 0.8257, 0.1803, 0.5534, 0.385, 0.3894, 0.385, 0.3894, 0.303, 0.4714, 0.303, 0.5534, 0.303, 0.4714, 0.303, 0.3894, 0.303, 0.3894, 0.139, 0.4714, 0.139, 0.7419, 0.385, 0.5779, 0.385, 0.5779, 0.303, 0.6599, 0.303, 0.7419, 0.303, 0.7419, 0.303, 0.6599, 0.303, 0.6599, 0.139, 0.7419, 0.139, 0.9628, 0.0387, 0.9859, 0.04759, 0.9589, 0.1203, 0.9334, 0.1129, 0.7419, 0.05379, 0.6107, 0.05379, 0.6632, 0.01226, 0.7419, 0.01226, 0.5206, 0.05379, 0.3894, 0.05379, 0.3894, 0.01226, 0.4681, 0.01226, 0.02866, 0.5125, 0.1599, 0.5125, 0.1336, 0.5447, 0.1074, 0.5447, 0.08115, 0.5447, 0.05491, 0.5447, 0.7665, 0.04654, 0.7909, 0.03734, 0.8195, 0.1122, 0.7941, 0.1199, 0.9334, 0.1129, 0.9273, 0.1805, 0.8998, 0.1582, 0.888, 0.09946, 0.3648, 0.1763, 0.3648, 0.3403, 0.2008, 0.3403, 0.2008, 0.1763, 0.3648, 0.4223, 0.3648, 0.5043, 0.2008, 0.5043, 0.2008, 0.4223, 0.01226, 0.2665, 0.1763, 0.2665, 0.1763, 0.4305, 0.01226, 0.4305, 0.01226, 0.1845, 0.1763, 0.1845, 0.1763, 0.2665, 0.01226, 0.2665, 0.9859, 0.2392, 0.9315, 0.2355, 0.9273, 0.1805, 0.9731, 0.1858, 0.8195, 0.1122, 0.7909, 0.03734, 0.8638, 0.01226, 0.865, 0.09851, 0.9731, 0.1858, 0.9273, 0.1805, 0.9334, 0.1129, 0.9589, 0.1203, 0.8212, 0.235, 0.8257, 0.1803, 0.8533, 0.1584, 0.8489, 0.2064, 0.1763, 0.1845, 0.01226, 0.1845, 0.02866, 0.1435, 0.1599, 0.1435, 0.02866, 0.01226, 0.1599, 0.01226, 0.1599, 0.1435, 0.02866, 0.1435, 0.01226, 0.4305, 0.1763, 0.4305, 0.1763, 0.4715, 0.01226, 0.4715, 0.3648, 0.09428, 0.2008, 0.09428, 0.2008, 0.05327, 0.2555, 0.05327, 0.3102, 0.05327, 0.3648, 0.05327, 0.01226, 0.4715, 0.1763, 0.4715, 0.1599, 0.5125, 0.02866, 0.5125, 0.2008, 0.5043, 0.3648, 0.5043, 0.3484, 0.5569, 0.2172, 0.5569, 0.8638, 0.01226, 0.8905, 0.01252, 0.888, 0.09946, 0.865, 0.09851, 0.9037, 0.2066, 0.8489, 0.2064, 0.8533, 0.1584, 0.8998, 0.1582, 0.8998, 0.1582, 0.8533, 0.1584, 0.865, 0.09851, 0.888, 0.09946, 0.9628, 0.0387, 0.9334, 0.1129, 0.888, 0.09946, 0.8905, 0.01252, 0.9273, 0.1805, 0.9315, 0.2355, 0.9037, 0.2066, 0.8998, 0.1582, 0.3102, 0.05327, 0.2555, 0.05327, 0.2555, 0.01226, 0.3102, 0.01226, 0.08115, 0.5447, 0.1074, 0.5447, 0.1074, 0.6192, 0.08115, 0.6192, 0.8257, 0.1803, 0.8195, 0.1122, 0.865, 0.09851, 0.8533, 0.1584, 0.2008, 0.1763, 0.2008, 0.09428, 0.3648, 0.09428, 0.3648, 0.1763, 0.2008, 0.3403, 0.3648, 0.3403, 0.3648, 0.4223, 0.2008, 0.4223, 0.4632, 0.4537, 0.5042, 0.4537, 0.5042, 0.5275, 0.4632, 0.5275, 0.1517, 0.8323, 0.1517, 0.7585, 0.3321, 0.7585, 0.3321, 0.7749, 0.1517, 0.7175, 0.1517, 0.6437, 0.3321, 0.7011, 0.3321, 0.7175, 0.1517, 0.7175, 0.08607, 0.7175, 0.08607, 0.6437, 0.1517, 0.6437, 0.1517, 0.7585, 0.1517, 0.7175, 0.3321, 0.7175, 0.3321, 0.7585, 0.8157, 0.4537, 0.8567, 0.4537, 0.8567, 0.472, 0.8157, 0.472, 0.3894, 0.5275, 0.4632, 0.5275, 0.4632, 0.5931, 0.3894, 0.5931, 0.3321, 0.7175, 0.3321, 0.7011, 0.3485, 0.7011, 0.3567, 0.7175, 0.8567, 0.4884, 0.8157, 0.4884, 0.8157, 0.472, 0.8567, 0.472, 0.1517, 0.8323, 0.08607, 0.8323, 0.08607, 0.7585, 0.1517, 0.7585, 0.3321, 0.7749, 0.3321, 0.7585, 0.3567, 0.7585, 0.3485, 0.7749, 0.5042, 0.5275, 0.578, 0.5275, 0.578, 0.5931, 0.5042, 0.5931, 0.1517, 0.7585, 0.08607, 0.7585, 0.08607, 0.7175, 0.1517, 0.7175, 0.9222, 0.6778, 0.9222, 0.7434, 0.8812, 0.7434, 0.8812, 0.6778, 0.4468, 0.7736, 0.4632, 0.7736, 0.4632, 0.7982, 0.4468, 0.79, 0.4632, 0.5275, 0.5042, 0.5275, 0.5042, 0.5931, 0.4632, 0.5931, 0.9467, 0.7086, 0.9877, 0.7086, 0.9877, 0.7251, 0.9467, 0.7251, 0.5042, 0.7736, 0.5206, 0.7735, 0.5206, 0.79, 0.5042, 0.7982, 0.9877, 0.7434, 0.9467, 0.7434, 0.9467, 0.7251, 0.9877, 0.7251, 0.4632, 0.5931, 0.5042, 0.5931, 0.5042, 0.7736, 0.4632, 0.7736, 0.9467, 0.4537, 0.9877, 0.4537, 0.9877, 0.5193, 0.9467, 0.5193, 0.5042, 0.5931, 0.578, 0.5931, 0.5206, 0.7735, 0.5042, 0.7736, 0.3894, 0.5931, 0.4632, 0.5931, 0.4632, 0.7736, 0.4468, 0.7736, 0.4632, 0.7736, 0.5042, 0.7736, 0.5042, 0.7982, 0.4632, 0.7982, 0.9467, 0.5193, 0.9877, 0.5193, 0.9877, 0.7086, 0.9467, 0.7086, 0.3321, 0.7585, 0.3321, 0.7175, 0.3567, 0.7175, 0.3567, 0.7585, 0.8567, 0.6778, 0.8157, 0.6778, 0.8157, 0.4884, 0.8567, 0.4884, 0.7912, 0.6587, 0.7173, 0.6587, 0.7173, 0.4783, 0.7337, 0.4783, 0.6763, 0.6587, 0.6025, 0.6587, 0.6599, 0.4783, 0.6763, 0.4783, 0.6763, 0.6587, 0.6763, 0.7243, 0.6025, 0.7243, 0.6025, 0.6587, 0.7173, 0.6587, 0.6763, 0.6587, 0.6763, 0.4783, 0.7173, 0.4783, 0.8812, 0.4537, 0.9222, 0.4537, 0.9222, 0.472, 0.8812, 0.472, 0.6763, 0.4783, 0.6599, 0.4783, 0.6599, 0.4619, 0.6763, 0.4537, 0.9222, 0.4884, 0.8812, 0.4884, 0.8812, 0.472, 0.9222, 0.472, 0.7912, 0.6587, 0.7912, 0.7243, 0.7173, 0.7243, 0.7173, 0.6587, 0.7337, 0.4783, 0.7173, 0.4783, 0.7173, 0.4537, 0.7337, 0.4619, 0.7173, 0.6587, 0.7173, 0.7243, 0.6763, 0.7243, 0.6763, 0.6587, 0.7173, 0.4783, 0.6763, 0.4783, 0.6763, 0.4537, 0.7173, 0.4537, 0.9222, 0.6778, 0.8812, 0.6778, 0.8812, 0.4884, 0.9222, 0.4884, 0.6763, 0.7982, 0.6763, 0.7243, 0.7173, 0.7243, 0.7173, 0.7982, 0.01226, 0.7175, 0.08607, 0.7175, 0.08607, 0.7585, 0.01226, 0.7585, 0.8567, 0.6778, 0.8567, 0.7434, 0.8157, 0.7434, 0.8157, 0.6778])
me_root.materials.append(mat_mat_hip)
me_root.materials.append(mat_mat_legup)
me_root.materials.append(mat_mat_leglow)
me_root.materials.append(mat_mat_foot)
me_root.use_remesh_fix_poles = True
me_root.use_remesh_preserve_attributes = False
me_root.use_mirror_vertex_groups = False
me_root.update()
arm_armature = bpy.data.armatures.new('Armature')  # bones are not reproduced

# ---- objects
ob_root = bpy.data.objects.new('root', me_root)
ob_armature = bpy.data.objects.new('Armature', arm_armature)

# ---- transforms, parenting, visibility, modifiers, constraints
ob_root.parent = ob_armature
ob_root.location = (0.0, 0.05, 1.135)
ob_root.lineart.crease_threshold = 0.0
_vg = ob_root.vertex_groups.new(name='root')
_vg.add([0, 1, 2, 3, 4, 5, 6, 7, 8, 9, 10, 11, 12, 13, 14, 15, 16, 17, 18, 19, 20, 21, 22, 23, 24, 25, 26, 27, 28, 29, 30, 31, 32, 33, 34, 35, 36, 37, 38, 39, 40, 41, 42, 43, 44, 45, 46, 47, 48, 49, 50, 51, 52, 53, 54, 55], 1.0, 'REPLACE')
_vg = ob_root.vertex_groups.new(name='upper.l')
_vg.add([56, 57, 58, 59, 60, 61, 62, 63, 64, 65, 66, 67, 68, 69, 70, 71, 72, 73, 74, 75, 76, 77, 78, 79, 80, 81, 82, 83, 84, 85, 86, 87], 1.0, 'REPLACE')
_vg = ob_root.vertex_groups.new(name='lower.l')
_vg.add([88, 89, 90, 91, 92, 93, 94, 95, 96, 97, 98, 99, 100, 101, 102, 103], 1.0, 'REPLACE')
_vg = ob_root.vertex_groups.new(name='foot.l')
_vg.add([104, 105, 106, 107, 108, 109, 110, 111, 112, 113, 114, 115, 116, 117, 118, 119, 120, 121, 122, 123, 124, 125, 126, 127, 128, 129, 130, 131, 132, 133, 134, 135, 136, 137, 138, 139, 140, 141, 142, 143, 144, 145, 146, 147, 148, 149, 150, 151, 152, 153, 154, 155, 156, 157, 158, 159, 160, 161, 162, 163, 164, 165, 166, 167, 168, 169, 170, 171, 172, 173, 174, 175, 176, 177, 178, 179, 180, 181, 182, 183, 184, 185, 186, 187, 188, 189, 190, 191, 192, 193, 194, 195, 196, 197, 198, 199], 1.0, 'REPLACE')
_vg = ob_root.vertex_groups.new(name='upper.r')
_vg.add([200, 201, 202, 203, 204, 205, 206, 207, 208, 209, 210, 211, 212, 213, 214, 215, 216, 217, 218, 219, 220, 221, 222, 223, 224, 225, 226, 227, 228, 229, 230, 231], 1.0, 'REPLACE')
_vg = ob_root.vertex_groups.new(name='lower.r')
_vg.add([232, 233, 234, 235, 236, 237, 238, 239, 240, 241, 242, 243, 244, 245, 246, 247], 1.0, 'REPLACE')
_vg = ob_root.vertex_groups.new(name='foot.r')
_vg.add([248, 249, 250, 251, 252, 253, 254, 255, 256, 257, 258, 259, 260, 261, 262, 263, 264, 265, 266, 267, 268, 269, 270, 271, 272, 273, 274, 275, 276, 277, 278, 279, 280, 281, 282, 283, 284, 285, 286, 287, 288, 289, 290, 291, 292, 293, 294, 295, 296, 297, 298, 299, 300, 301, 302, 303, 304, 305, 306, 307, 308, 309, 310, 311, 312, 313, 314, 315, 316, 317, 318, 319, 320, 321, 322, 323, 324, 325, 326, 327, 328, 329, 330, 331, 332, 333, 334, 335, 336, 337, 338, 339, 340, 341, 342, 343], 1.0, 'REPLACE')
_vg = ob_root.vertex_groups.new(name='leg_ik_pole.l')
_vg = ob_root.vertex_groups.new(name='leg_ik_target.r')
_vg = ob_root.vertex_groups.new(name='leg_ik_pole.r')
_m = ob_root.modifiers.new('Armature', 'ARMATURE')
_m.object = ob_armature
ob_armature.location = (0.0, 0.0, 0.0)
ob_armature.lineart.crease_threshold = 0.0

# ---- collection membership
col_legs8.objects.link(ob_root)
col_frame.objects.link(ob_armature)

# ---- scene / render settings (as saved in the file)
scene.frame_start = 1; scene.frame_end = 60; scene.frame_set(1)
scene.render.engine = 'BLENDER_EEVEE_NEXT'
scene.cycles.use_denoising = False
scene.cycles.samples = 128
scene.cycles.sampling_pattern = 'TABULATED_SOBOL'
scene.cycles.use_adaptive_sampling = False
scene.cycles.use_light_tree = False
scene.view_settings.view_transform = 'Filmic'
bpy.context.view_layer.update()

# ---- added for rendering (the .blend has no active camera and no usable light): camera, sun
cam_auto = bpy.data.cameras.new('AutoCamera')
cam_auto.lens = 50.0
cam_auto.sensor_width = 36.0
cam_auto.clip_end = 1000.0
ob_auto_camera = bpy.data.objects.new('AutoCamera', cam_auto)
scene.collection.objects.link(ob_auto_camera)
ob_auto_camera.location = (1.86712, -2.23017, 2.13369)
ob_auto_camera.rotation_euler = (1.09748, -7.21219e-08, 0.694738)
scene.camera = ob_auto_camera
light_auto_sun = bpy.data.lights.new('AutoSun', 'SUN')
light_auto_sun.energy = 3.0
light_auto_sun.angle = 0.0523599
ob_auto_sun = bpy.data.objects.new('AutoSun', light_auto_sun)
scene.collection.objects.link(ob_auto_sun)
ob_auto_sun.rotation_euler = (0.872665, 0.174533, 0.523599)
bpy.context.view_layer.update()
